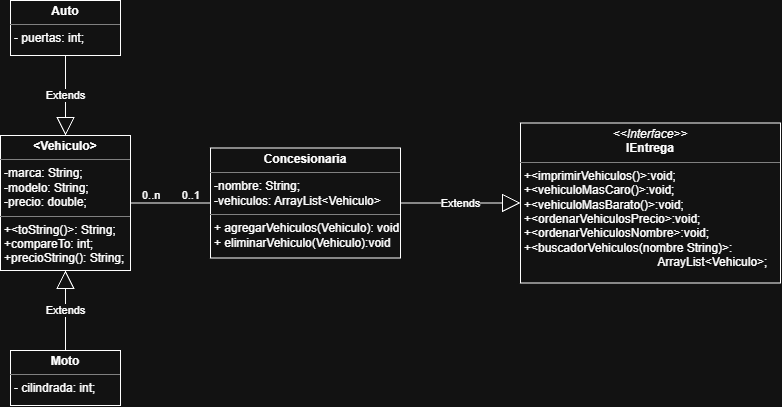

The diagram above was exported from draw.io. Its source (the exported page's mxGraphModel, read from the mxfile embedded in the PNG):
<mxGraphModel dx="1414" dy="751" grid="1" gridSize="10" guides="1" tooltips="1" connect="1" arrows="1" fold="1" page="1" pageScale="1" pageWidth="827" pageHeight="1169" math="0" shadow="0">
  <root>
    <mxCell id="0" />
    <mxCell id="1" parent="0" />
    <mxCell id="5WJx_dvmO4fvQS3VD0ij-1" parent="1" style="verticalAlign=top;align=left;overflow=fill;html=1;whiteSpace=wrap;" value="&lt;p style=&quot;margin:0px;margin-top:4px;text-align:center;&quot;&gt;&lt;b&gt;&amp;lt;Vehiculo&amp;gt;&lt;/b&gt;&lt;/p&gt;&lt;hr size=&quot;1&quot; style=&quot;border-style:solid;&quot;&gt;&lt;p style=&quot;margin:0px;margin-left:4px;&quot;&gt;-marca: String;&lt;/p&gt;&lt;p style=&quot;margin:0px;margin-left:4px;&quot;&gt;-modelo: String;&lt;/p&gt;&lt;p style=&quot;margin:0px;margin-left:4px;&quot;&gt;-precio: double;&lt;/p&gt;&lt;hr size=&quot;1&quot; style=&quot;border-style:solid;&quot;&gt;&lt;p style=&quot;margin:0px;margin-left:4px;&quot;&gt;+&amp;lt;toString()&amp;gt;: String;&lt;/p&gt;&lt;p style=&quot;margin:0px;margin-left:4px;&quot;&gt;+compareTo: int;&lt;/p&gt;&lt;p style=&quot;margin:0px;margin-left:4px;&quot;&gt;+precioString(): String;&lt;/p&gt;" vertex="1">
      <mxGeometry height="135" width="130" x="40" y="200" as="geometry" />
    </mxCell>
    <mxCell id="5WJx_dvmO4fvQS3VD0ij-2" parent="1" style="verticalAlign=top;align=left;overflow=fill;html=1;whiteSpace=wrap;" value="&lt;p style=&quot;margin:0px;margin-top:4px;text-align:center;&quot;&gt;&lt;b&gt;Auto&lt;/b&gt;&lt;/p&gt;&lt;hr size=&quot;1&quot; style=&quot;border-style:solid;&quot;&gt;&lt;p style=&quot;margin:0px;margin-left:4px;&quot;&gt;- puertas: int;&lt;/p&gt;" vertex="1">
      <mxGeometry height="55" width="110" x="50" y="65" as="geometry" />
    </mxCell>
    <mxCell id="5WJx_dvmO4fvQS3VD0ij-3" parent="1" style="verticalAlign=top;align=left;overflow=fill;html=1;whiteSpace=wrap;" value="&lt;p style=&quot;margin:0px;margin-top:4px;text-align:center;&quot;&gt;&lt;b&gt;Moto&lt;/b&gt;&lt;/p&gt;&lt;hr size=&quot;1&quot; style=&quot;border-style:solid;&quot;&gt;&lt;p style=&quot;margin:0px;margin-left:4px;&quot;&gt;- cilindrada: int;&lt;/p&gt;" vertex="1">
      <mxGeometry height="55" width="110" x="50" y="415" as="geometry" />
    </mxCell>
    <mxCell id="5WJx_dvmO4fvQS3VD0ij-4" edge="1" parent="1" source="5WJx_dvmO4fvQS3VD0ij-3" style="endArrow=block;endSize=16;endFill=0;html=1;rounded=0;" target="5WJx_dvmO4fvQS3VD0ij-1" value="Extends">
      <mxGeometry relative="1" width="160" as="geometry">
        <mxPoint x="130" y="400" as="sourcePoint" />
        <mxPoint x="290" y="400" as="targetPoint" />
      </mxGeometry>
    </mxCell>
    <mxCell id="5WJx_dvmO4fvQS3VD0ij-5" edge="1" parent="1" source="5WJx_dvmO4fvQS3VD0ij-2" style="endArrow=block;endSize=16;endFill=0;html=1;rounded=0;" target="5WJx_dvmO4fvQS3VD0ij-1" value="Extends">
      <mxGeometry relative="1" width="160" as="geometry">
        <mxPoint x="290" y="150" as="sourcePoint" />
        <mxPoint x="290" y="70" as="targetPoint" />
      </mxGeometry>
    </mxCell>
    <mxCell id="5WJx_dvmO4fvQS3VD0ij-6" parent="1" style="verticalAlign=top;align=left;overflow=fill;html=1;whiteSpace=wrap;" value="&lt;p style=&quot;margin:0px;margin-top:4px;text-align:center;&quot;&gt;&lt;b&gt;Concesionaria&lt;/b&gt;&lt;/p&gt;&lt;hr size=&quot;1&quot; style=&quot;border-style:solid;&quot;&gt;&lt;p style=&quot;margin:0px;margin-left:4px;&quot;&gt;-nombre: String;&lt;/p&gt;&lt;p style=&quot;margin:0px;margin-left:4px;&quot;&gt;-vehiculos: ArrayList&amp;lt;Vehiculo&amp;gt;&lt;/p&gt;&lt;hr size=&quot;1&quot; style=&quot;border-style:solid;&quot;&gt;&lt;p style=&quot;margin:0px;margin-left:4px;&quot;&gt;+ agregarVehiculos(Vehiculo): void&lt;/p&gt;&lt;p style=&quot;margin:0px;margin-left:4px;&quot;&gt;+ eliminarVehiculo(Vehiculo):void&lt;/p&gt;" vertex="1">
      <mxGeometry height="110" width="190" x="250" y="212.5" as="geometry" />
    </mxCell>
    <mxCell id="5WJx_dvmO4fvQS3VD0ij-18" edge="1" parent="1" source="5WJx_dvmO4fvQS3VD0ij-1" style="endArrow=none;html=1;edgeStyle=orthogonalEdgeStyle;rounded=0;" target="5WJx_dvmO4fvQS3VD0ij-6" value="">
      <mxGeometry relative="1" as="geometry">
        <Array as="points">
          <mxPoint x="320" y="280" />
          <mxPoint x="320" y="280" />
        </Array>
        <mxPoint x="230" y="279.5" as="sourcePoint" />
        <mxPoint x="430" y="279.5" as="targetPoint" />
      </mxGeometry>
    </mxCell>
    <mxCell id="5WJx_dvmO4fvQS3VD0ij-19" connectable="0" parent="5WJx_dvmO4fvQS3VD0ij-18" style="edgeLabel;resizable=0;html=1;align=left;verticalAlign=bottom;" value="0..n" vertex="1">
      <mxGeometry relative="1" x="-1" as="geometry">
        <mxPoint x="10" as="offset" />
      </mxGeometry>
    </mxCell>
    <mxCell id="5WJx_dvmO4fvQS3VD0ij-20" connectable="0" parent="5WJx_dvmO4fvQS3VD0ij-18" style="edgeLabel;resizable=0;html=1;align=right;verticalAlign=bottom;" value="0..1" vertex="1">
      <mxGeometry relative="1" x="1" as="geometry">
        <mxPoint x="-10" as="offset" />
      </mxGeometry>
    </mxCell>
    <mxCell id="5WJx_dvmO4fvQS3VD0ij-21" parent="1" style="verticalAlign=top;align=left;overflow=fill;html=1;whiteSpace=wrap;" value="&lt;p style=&quot;margin:0px;margin-top:4px;text-align:center;&quot;&gt;&lt;i&gt;&amp;lt;&amp;lt;Interface&amp;gt;&amp;gt;&lt;/i&gt;&lt;br&gt;&lt;b&gt;IEntrega&lt;/b&gt;&lt;/p&gt;&lt;hr size=&quot;1&quot; style=&quot;border-style:solid;&quot;&gt;&lt;p style=&quot;margin:0px;margin-left:4px;&quot;&gt;+&amp;lt;imprimirVehiculos()&amp;gt;:void;&lt;/p&gt;&lt;p style=&quot;margin:0px;margin-left:4px;&quot;&gt;+&amp;lt;vehiculoMasCaro()&amp;gt;:void;&lt;/p&gt;&lt;p style=&quot;margin:0px;margin-left:4px;&quot;&gt;+&amp;lt;vehiculoMasBarato()&amp;gt;:void;&lt;/p&gt;&lt;p style=&quot;margin:0px;margin-left:4px;&quot;&gt;+&amp;lt;ordenarVehiculosPrecio&amp;gt;:void;&lt;/p&gt;&lt;p style=&quot;margin:0px;margin-left:4px;&quot;&gt;+&amp;lt;ordenarVehiculosNombre&amp;gt;:void;&lt;/p&gt;&lt;p style=&quot;margin:0px;margin-left:4px;&quot;&gt;+&amp;lt;buscadorVehiculos(nombre String)&amp;gt;:&lt;/p&gt;&lt;p style=&quot;margin:0px;margin-left:4px;&quot;&gt;&lt;span style=&quot;white-space: pre;&quot;&gt;&#09;&lt;/span&gt;&lt;span style=&quot;white-space: pre;&quot;&gt;&#09;&lt;/span&gt;&lt;span style=&quot;white-space: pre;&quot;&gt;&#09;&lt;/span&gt;&lt;span style=&quot;white-space: pre;&quot;&gt;&#09;&lt;/span&gt;&lt;span style=&quot;white-space: pre;&quot;&gt;&#09;&lt;/span&gt;ArrayList&amp;lt;Vehiculo&amp;gt;;&lt;/p&gt;" vertex="1">
      <mxGeometry height="160" width="260" x="560" y="187.5" as="geometry" />
    </mxCell>
    <mxCell id="5WJx_dvmO4fvQS3VD0ij-22" edge="1" parent="1" source="5WJx_dvmO4fvQS3VD0ij-6" style="endArrow=block;endSize=16;endFill=0;html=1;rounded=0;" target="5WJx_dvmO4fvQS3VD0ij-21" value="Extends">
      <mxGeometry relative="1" width="160" as="geometry">
        <mxPoint x="330" y="390" as="sourcePoint" />
        <mxPoint x="490" y="390" as="targetPoint" />
      </mxGeometry>
    </mxCell>
  </root>
</mxGraphModel>